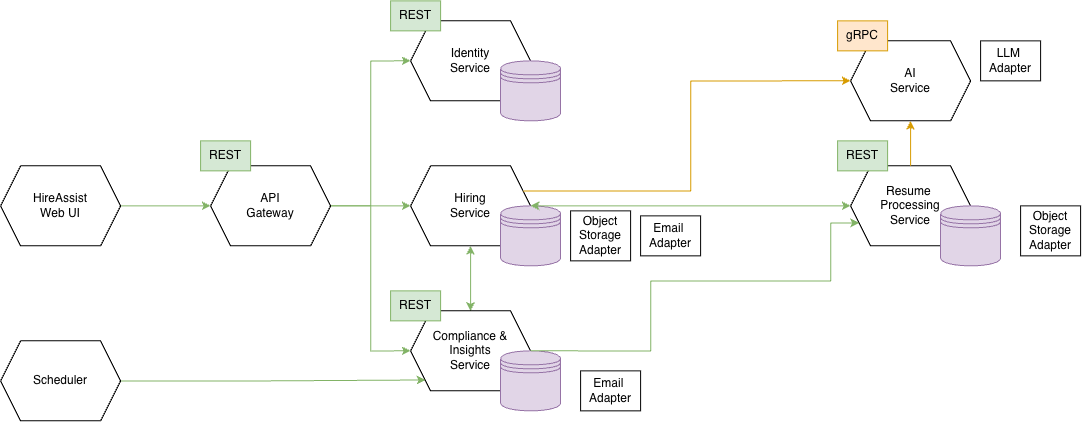

The diagram above was exported from draw.io. Its source (the exported page's mxGraphModel, read from the mxfile embedded in the PNG):
<mxGraphModel dx="2011" dy="719" grid="1" gridSize="10" guides="1" tooltips="1" connect="1" arrows="1" fold="1" page="1" pageScale="1" pageWidth="827" pageHeight="1169" math="0" shadow="0">
  <root>
    <mxCell id="0" />
    <mxCell id="1" parent="0" />
    <mxCell id="tHZuEJbR-pXaXnlhROXn-16" edge="1" parent="1" source="tHZuEJbR-pXaXnlhROXn-1" style="edgeStyle=orthogonalEdgeStyle;rounded=0;orthogonalLoop=1;jettySize=auto;html=1;entryX=0;entryY=0.5;entryDx=0;entryDy=0;fillColor=#d5e8d4;strokeColor=#82b366;" target="tHZuEJbR-pXaXnlhROXn-2">
      <mxGeometry relative="1" as="geometry" />
    </mxCell>
    <mxCell id="tHZuEJbR-pXaXnlhROXn-1" parent="1" style="shape=hexagon;perimeter=hexagonPerimeter2;whiteSpace=wrap;html=1;fixedSize=1;" value="HireAssist&lt;div&gt;Web UI&lt;/div&gt;" vertex="1">
      <mxGeometry height="80" width="120" x="-10" y="185" as="geometry" />
    </mxCell>
    <mxCell id="tHZuEJbR-pXaXnlhROXn-15" edge="1" parent="1" source="tHZuEJbR-pXaXnlhROXn-2" style="edgeStyle=orthogonalEdgeStyle;rounded=0;orthogonalLoop=1;jettySize=auto;html=1;entryX=0;entryY=0.5;entryDx=0;entryDy=0;fillColor=#d5e8d4;strokeColor=#82b366;" target="tHZuEJbR-pXaXnlhROXn-3">
      <mxGeometry relative="1" as="geometry" />
    </mxCell>
    <mxCell id="tHZuEJbR-pXaXnlhROXn-17" edge="1" parent="1" source="tHZuEJbR-pXaXnlhROXn-2" style="edgeStyle=orthogonalEdgeStyle;rounded=0;orthogonalLoop=1;jettySize=auto;html=1;fillColor=#d5e8d4;strokeColor=#82b366;" target="tHZuEJbR-pXaXnlhROXn-7">
      <mxGeometry relative="1" as="geometry" />
    </mxCell>
    <mxCell id="tHZuEJbR-pXaXnlhROXn-18" edge="1" parent="1" source="tHZuEJbR-pXaXnlhROXn-2" style="edgeStyle=orthogonalEdgeStyle;rounded=0;orthogonalLoop=1;jettySize=auto;html=1;entryX=0;entryY=0.5;entryDx=0;entryDy=0;fillColor=#d5e8d4;strokeColor=#82b366;" target="tHZuEJbR-pXaXnlhROXn-10">
      <mxGeometry relative="1" as="geometry" />
    </mxCell>
    <mxCell id="tHZuEJbR-pXaXnlhROXn-2" parent="1" style="shape=hexagon;perimeter=hexagonPerimeter2;whiteSpace=wrap;html=1;fixedSize=1;" value="API&lt;div&gt;Gateway&lt;/div&gt;" vertex="1">
      <mxGeometry height="80" width="120" x="200" y="185" as="geometry" />
    </mxCell>
    <mxCell id="tHZuEJbR-pXaXnlhROXn-5" connectable="0" parent="1" style="group" value="" vertex="1">
      <mxGeometry height="100" width="150" x="400" y="40" as="geometry" />
    </mxCell>
    <mxCell id="tHZuEJbR-pXaXnlhROXn-3" parent="tHZuEJbR-pXaXnlhROXn-5" style="shape=hexagon;perimeter=hexagonPerimeter2;whiteSpace=wrap;html=1;fixedSize=1;" value="Identity&lt;div&gt;Service&lt;/div&gt;" vertex="1">
      <mxGeometry height="80" width="120" as="geometry" />
    </mxCell>
    <mxCell id="tHZuEJbR-pXaXnlhROXn-4" parent="tHZuEJbR-pXaXnlhROXn-5" style="shape=datastore;whiteSpace=wrap;html=1;fillColor=#e1d5e7;strokeColor=#9673a6;" value="" vertex="1">
      <mxGeometry height="60" width="60" x="90" y="40" as="geometry" />
    </mxCell>
    <mxCell id="tHZuEJbR-pXaXnlhROXn-6" connectable="0" parent="1" style="group" value="" vertex="1">
      <mxGeometry height="100" width="150" x="400" y="185" as="geometry" />
    </mxCell>
    <mxCell id="tHZuEJbR-pXaXnlhROXn-7" parent="tHZuEJbR-pXaXnlhROXn-6" style="shape=hexagon;perimeter=hexagonPerimeter2;whiteSpace=wrap;html=1;fixedSize=1;" value="Hiring&lt;div&gt;Service&lt;/div&gt;" vertex="1">
      <mxGeometry height="80" width="120" as="geometry" />
    </mxCell>
    <mxCell id="tHZuEJbR-pXaXnlhROXn-8" parent="tHZuEJbR-pXaXnlhROXn-6" style="shape=datastore;whiteSpace=wrap;html=1;fillColor=#e1d5e7;strokeColor=#9673a6;" value="" vertex="1">
      <mxGeometry height="60" width="60" x="90" y="40" as="geometry" />
    </mxCell>
    <mxCell id="tHZuEJbR-pXaXnlhROXn-9" connectable="0" parent="1" style="group" value="" vertex="1">
      <mxGeometry height="100" width="180" x="400" y="330" as="geometry" />
    </mxCell>
    <mxCell id="tHZuEJbR-pXaXnlhROXn-10" parent="tHZuEJbR-pXaXnlhROXn-9" style="shape=hexagon;perimeter=hexagonPerimeter2;whiteSpace=wrap;html=1;fixedSize=1;" value="Compliance &amp;amp; Insights&lt;div&gt;Service&lt;/div&gt;" vertex="1">
      <mxGeometry height="80" width="120" as="geometry" />
    </mxCell>
    <mxCell id="tHZuEJbR-pXaXnlhROXn-11" parent="tHZuEJbR-pXaXnlhROXn-9" style="shape=datastore;whiteSpace=wrap;html=1;fillColor=#e1d5e7;strokeColor=#9673a6;" value="" vertex="1">
      <mxGeometry height="60" width="60" x="90" y="40" as="geometry" />
    </mxCell>
    <mxCell id="tHZuEJbR-pXaXnlhROXn-12" connectable="0" parent="1" style="group" value="" vertex="1">
      <mxGeometry height="100" width="190" x="840" y="185" as="geometry" />
    </mxCell>
    <mxCell id="tHZuEJbR-pXaXnlhROXn-13" parent="tHZuEJbR-pXaXnlhROXn-12" style="shape=hexagon;perimeter=hexagonPerimeter2;whiteSpace=wrap;html=1;fixedSize=1;" value="Resume&amp;nbsp;&lt;div&gt;Processing&lt;div&gt;Service&lt;/div&gt;&lt;/div&gt;" vertex="1">
      <mxGeometry height="80" width="120" as="geometry" />
    </mxCell>
    <mxCell id="tHZuEJbR-pXaXnlhROXn-14" parent="tHZuEJbR-pXaXnlhROXn-12" style="shape=datastore;whiteSpace=wrap;html=1;fillColor=#e1d5e7;strokeColor=#9673a6;" value="" vertex="1">
      <mxGeometry height="60" width="60" x="90" y="40" as="geometry" />
    </mxCell>
    <mxCell id="tHZuEJbR-pXaXnlhROXn-19" parent="1" style="shape=hexagon;perimeter=hexagonPerimeter2;whiteSpace=wrap;html=1;fixedSize=1;" value="AI&lt;div&gt;Service&lt;/div&gt;" vertex="1">
      <mxGeometry height="80" width="120" x="840" y="60" as="geometry" />
    </mxCell>
    <mxCell id="tHZuEJbR-pXaXnlhROXn-20" edge="1" parent="1" source="tHZuEJbR-pXaXnlhROXn-7" style="edgeStyle=orthogonalEdgeStyle;rounded=0;orthogonalLoop=1;jettySize=auto;html=1;entryX=0;entryY=0.5;entryDx=0;entryDy=0;fillColor=#ffe6cc;strokeColor=#d79b00;" target="tHZuEJbR-pXaXnlhROXn-19">
      <mxGeometry relative="1" as="geometry">
        <Array as="points">
          <mxPoint x="680" y="210" />
          <mxPoint x="680" y="100" />
        </Array>
      </mxGeometry>
    </mxCell>
    <mxCell id="tHZuEJbR-pXaXnlhROXn-21" edge="1" parent="1" source="tHZuEJbR-pXaXnlhROXn-13" style="edgeStyle=orthogonalEdgeStyle;rounded=0;orthogonalLoop=1;jettySize=auto;html=1;fillColor=#ffe6cc;strokeColor=#d79b00;" target="tHZuEJbR-pXaXnlhROXn-19">
      <mxGeometry relative="1" as="geometry" />
    </mxCell>
    <mxCell id="tHZuEJbR-pXaXnlhROXn-23" edge="1" parent="1" source="tHZuEJbR-pXaXnlhROXn-7" style="edgeStyle=orthogonalEdgeStyle;rounded=0;orthogonalLoop=1;jettySize=auto;html=1;entryX=0;entryY=0.5;entryDx=0;entryDy=0;fillColor=#d5e8d4;strokeColor=#82b366;startArrow=classic;startFill=1;" target="tHZuEJbR-pXaXnlhROXn-13">
      <mxGeometry relative="1" as="geometry" />
    </mxCell>
    <mxCell id="tHZuEJbR-pXaXnlhROXn-24" edge="1" parent="1" source="tHZuEJbR-pXaXnlhROXn-10" style="edgeStyle=orthogonalEdgeStyle;rounded=0;orthogonalLoop=1;jettySize=auto;html=1;entryX=0.5;entryY=1;entryDx=0;entryDy=0;startArrow=classic;startFill=1;fillColor=#d5e8d4;strokeColor=#82b366;" target="tHZuEJbR-pXaXnlhROXn-7">
      <mxGeometry relative="1" as="geometry" />
    </mxCell>
    <mxCell id="tHZuEJbR-pXaXnlhROXn-25" edge="1" parent="1" source="tHZuEJbR-pXaXnlhROXn-11" style="edgeStyle=orthogonalEdgeStyle;rounded=0;orthogonalLoop=1;jettySize=auto;html=1;exitX=0.5;exitY=0;exitDx=0;exitDy=0;entryX=0;entryY=0.75;entryDx=0;entryDy=0;fillColor=#d5e8d4;strokeColor=#82b366;" target="tHZuEJbR-pXaXnlhROXn-13">
      <mxGeometry relative="1" as="geometry">
        <Array as="points">
          <mxPoint x="640" y="370" />
          <mxPoint x="640" y="300" />
          <mxPoint x="820" y="300" />
          <mxPoint x="820" y="242.11" />
        </Array>
        <mxPoint x="639.9999999999999" y="259.99999999999994" as="targetPoint" />
      </mxGeometry>
    </mxCell>
    <mxCell id="tHZuEJbR-pXaXnlhROXn-27" parent="1" style="rounded=0;whiteSpace=wrap;html=1;" value="Object Storage Adapter" vertex="1">
      <mxGeometry height="50" width="60" x="560" y="230" as="geometry" />
    </mxCell>
    <mxCell id="tHZuEJbR-pXaXnlhROXn-28" parent="1" style="rounded=0;whiteSpace=wrap;html=1;" value="LLM&amp;nbsp;&lt;div&gt;Adapter&lt;/div&gt;" vertex="1">
      <mxGeometry height="40" width="60" x="970" y="60" as="geometry" />
    </mxCell>
    <mxCell id="tHZuEJbR-pXaXnlhROXn-31" parent="1" style="rounded=0;whiteSpace=wrap;html=1;fillColor=#d5e8d4;strokeColor=#82b366;" value="REST" vertex="1">
      <mxGeometry height="30" width="50" x="190" y="160" as="geometry" />
    </mxCell>
    <mxCell id="tHZuEJbR-pXaXnlhROXn-34" parent="1" style="rounded=0;whiteSpace=wrap;html=1;fillColor=#d5e8d4;strokeColor=#82b366;" value="REST" vertex="1">
      <mxGeometry height="30" width="50" x="380" y="310" as="geometry" />
    </mxCell>
    <mxCell id="tHZuEJbR-pXaXnlhROXn-33" parent="1" style="rounded=0;whiteSpace=wrap;html=1;fillColor=#d5e8d4;strokeColor=#82b366;" value="REST" vertex="1">
      <mxGeometry height="30" width="50" x="827" y="160" as="geometry" />
    </mxCell>
    <mxCell id="tHZuEJbR-pXaXnlhROXn-32" parent="1" style="rounded=0;whiteSpace=wrap;html=1;fillColor=#d5e8d4;strokeColor=#82b366;" value="REST" vertex="1">
      <mxGeometry height="30" width="50" x="380" y="20" as="geometry" />
    </mxCell>
    <mxCell id="tHZuEJbR-pXaXnlhROXn-35" parent="1" style="rounded=0;whiteSpace=wrap;html=1;fillColor=#ffe6cc;strokeColor=#d79b00;" value="gRPC" vertex="1">
      <mxGeometry height="30" width="50" x="827" y="40" as="geometry" />
    </mxCell>
    <mxCell id="tHZuEJbR-pXaXnlhROXn-30" parent="1" style="rounded=0;whiteSpace=wrap;html=1;" value="Email&amp;nbsp;&lt;div&gt;Adapter&lt;/div&gt;" vertex="1">
      <mxGeometry height="40" width="60" x="570" y="390" as="geometry" />
    </mxCell>
    <mxCell id="tHZuEJbR-pXaXnlhROXn-29" parent="1" style="rounded=0;whiteSpace=wrap;html=1;" value="Object Storage Adapter" vertex="1">
      <mxGeometry height="50" width="60" x="1010" y="225" as="geometry" />
    </mxCell>
    <mxCell id="S5B_TKe40xoOhhnSyezH-1" parent="1" style="rounded=0;whiteSpace=wrap;html=1;" value="Email&amp;nbsp;&lt;div&gt;Adapter&lt;/div&gt;" vertex="1">
      <mxGeometry height="40" width="60" x="630" y="235" as="geometry" />
    </mxCell>
    <mxCell id="S5B_TKe40xoOhhnSyezH-3" edge="1" parent="1" source="S5B_TKe40xoOhhnSyezH-2" style="edgeStyle=orthogonalEdgeStyle;rounded=0;orthogonalLoop=1;jettySize=auto;html=1;entryX=0.124;entryY=0.864;entryDx=0;entryDy=0;entryPerimeter=0;fillColor=#d5e8d4;strokeColor=#82b366;" target="tHZuEJbR-pXaXnlhROXn-10">
      <mxGeometry relative="1" as="geometry">
        <Array as="points" />
      </mxGeometry>
    </mxCell>
    <mxCell id="S5B_TKe40xoOhhnSyezH-2" parent="1" style="shape=hexagon;perimeter=hexagonPerimeter2;whiteSpace=wrap;html=1;fixedSize=1;" value="Scheduler" vertex="1">
      <mxGeometry height="80" width="120" x="-10" y="360" as="geometry" />
    </mxCell>
  </root>
</mxGraphModel>